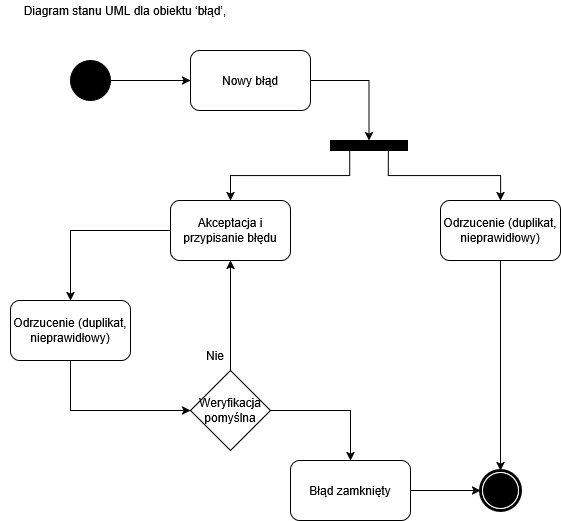

The diagram above was exported from draw.io. Its source (the exported page's mxGraphModel, read from the mxfile embedded in the PNG):
<mxGraphModel dx="1226" dy="644" grid="1" gridSize="10" guides="1" tooltips="1" connect="1" arrows="1" fold="1" page="1" pageScale="1" pageWidth="827" pageHeight="1169" math="0" shadow="0">
  <root>
    <mxCell id="0" />
    <mxCell id="1" parent="0" />
    <mxCell id="8oAj4yYOBYN-P4jchbGh-1" value="" style="edgeStyle=orthogonalEdgeStyle;rounded=0;orthogonalLoop=1;jettySize=auto;html=1;" edge="1" parent="1" source="8oAj4yYOBYN-P4jchbGh-2" target="8oAj4yYOBYN-P4jchbGh-4">
      <mxGeometry relative="1" as="geometry" />
    </mxCell>
    <mxCell id="8oAj4yYOBYN-P4jchbGh-2" value="" style="ellipse;whiteSpace=wrap;html=1;rounded=0;shadow=0;comic=0;labelBackgroundColor=none;strokeWidth=1;fillColor=#000000;fontFamily=Verdana;fontSize=12;align=center;" vertex="1" parent="1">
      <mxGeometry x="110" y="100" width="40" height="40" as="geometry" />
    </mxCell>
    <mxCell id="8oAj4yYOBYN-P4jchbGh-3" style="edgeStyle=orthogonalEdgeStyle;rounded=0;orthogonalLoop=1;jettySize=auto;html=1;exitX=1;exitY=0.5;exitDx=0;exitDy=0;entryX=0.5;entryY=1;entryDx=0;entryDy=0;" edge="1" parent="1" source="8oAj4yYOBYN-P4jchbGh-4" target="8oAj4yYOBYN-P4jchbGh-7">
      <mxGeometry relative="1" as="geometry" />
    </mxCell>
    <mxCell id="8oAj4yYOBYN-P4jchbGh-4" value="Nowy błąd" style="rounded=1;whiteSpace=wrap;html=1;" vertex="1" parent="1">
      <mxGeometry x="230" y="90" width="120" height="60" as="geometry" />
    </mxCell>
    <mxCell id="8oAj4yYOBYN-P4jchbGh-5" style="edgeStyle=orthogonalEdgeStyle;rounded=0;orthogonalLoop=1;jettySize=auto;html=1;exitX=0.75;exitY=0;exitDx=0;exitDy=0;entryX=0.5;entryY=0;entryDx=0;entryDy=0;" edge="1" parent="1" source="8oAj4yYOBYN-P4jchbGh-7" target="8oAj4yYOBYN-P4jchbGh-11">
      <mxGeometry relative="1" as="geometry" />
    </mxCell>
    <mxCell id="8oAj4yYOBYN-P4jchbGh-6" style="edgeStyle=orthogonalEdgeStyle;rounded=0;orthogonalLoop=1;jettySize=auto;html=1;exitX=0.25;exitY=0;exitDx=0;exitDy=0;entryX=0.5;entryY=0;entryDx=0;entryDy=0;" edge="1" parent="1" source="8oAj4yYOBYN-P4jchbGh-7" target="8oAj4yYOBYN-P4jchbGh-9">
      <mxGeometry relative="1" as="geometry" />
    </mxCell>
    <mxCell id="8oAj4yYOBYN-P4jchbGh-7" value="" style="whiteSpace=wrap;html=1;rounded=0;shadow=0;comic=0;labelBackgroundColor=none;strokeWidth=1;fillColor=#000000;fontFamily=Verdana;fontSize=12;align=center;rotation=-180;" vertex="1" parent="1">
      <mxGeometry x="370" y="180" width="77" height="10" as="geometry" />
    </mxCell>
    <mxCell id="8oAj4yYOBYN-P4jchbGh-8" style="edgeStyle=orthogonalEdgeStyle;rounded=0;orthogonalLoop=1;jettySize=auto;html=1;exitX=0.5;exitY=1;exitDx=0;exitDy=0;" edge="1" parent="1" source="8oAj4yYOBYN-P4jchbGh-9" target="8oAj4yYOBYN-P4jchbGh-20">
      <mxGeometry relative="1" as="geometry" />
    </mxCell>
    <mxCell id="8oAj4yYOBYN-P4jchbGh-9" value="Odrzucenie (duplikat, nieprawidłowy)" style="rounded=1;whiteSpace=wrap;html=1;" vertex="1" parent="1">
      <mxGeometry x="480" y="240" width="120" height="60" as="geometry" />
    </mxCell>
    <mxCell id="8oAj4yYOBYN-P4jchbGh-10" style="edgeStyle=orthogonalEdgeStyle;rounded=0;orthogonalLoop=1;jettySize=auto;html=1;exitX=0;exitY=0.5;exitDx=0;exitDy=0;entryX=0.5;entryY=0;entryDx=0;entryDy=0;" edge="1" parent="1" source="8oAj4yYOBYN-P4jchbGh-11" target="8oAj4yYOBYN-P4jchbGh-13">
      <mxGeometry relative="1" as="geometry" />
    </mxCell>
    <mxCell id="8oAj4yYOBYN-P4jchbGh-11" value="Akceptacja i przypisanie błędu" style="rounded=1;whiteSpace=wrap;html=1;" vertex="1" parent="1">
      <mxGeometry x="210" y="240" width="120" height="60" as="geometry" />
    </mxCell>
    <mxCell id="8oAj4yYOBYN-P4jchbGh-12" style="edgeStyle=orthogonalEdgeStyle;rounded=0;orthogonalLoop=1;jettySize=auto;html=1;exitX=0.5;exitY=1;exitDx=0;exitDy=0;entryX=0;entryY=0.5;entryDx=0;entryDy=0;" edge="1" parent="1" source="8oAj4yYOBYN-P4jchbGh-13" target="8oAj4yYOBYN-P4jchbGh-16">
      <mxGeometry relative="1" as="geometry" />
    </mxCell>
    <mxCell id="8oAj4yYOBYN-P4jchbGh-13" value="Odrzucenie (duplikat, nieprawidłowy)" style="rounded=1;whiteSpace=wrap;html=1;" vertex="1" parent="1">
      <mxGeometry x="50" y="340" width="120" height="60" as="geometry" />
    </mxCell>
    <mxCell id="8oAj4yYOBYN-P4jchbGh-14" style="edgeStyle=orthogonalEdgeStyle;rounded=0;orthogonalLoop=1;jettySize=auto;html=1;exitX=0.5;exitY=0;exitDx=0;exitDy=0;entryX=0.5;entryY=1;entryDx=0;entryDy=0;" edge="1" parent="1" source="8oAj4yYOBYN-P4jchbGh-16" target="8oAj4yYOBYN-P4jchbGh-11">
      <mxGeometry relative="1" as="geometry" />
    </mxCell>
    <mxCell id="8oAj4yYOBYN-P4jchbGh-15" style="edgeStyle=orthogonalEdgeStyle;rounded=0;orthogonalLoop=1;jettySize=auto;html=1;exitX=1;exitY=0.5;exitDx=0;exitDy=0;" edge="1" parent="1" source="8oAj4yYOBYN-P4jchbGh-16" target="8oAj4yYOBYN-P4jchbGh-19">
      <mxGeometry relative="1" as="geometry" />
    </mxCell>
    <mxCell id="8oAj4yYOBYN-P4jchbGh-16" value="Weryfikacja pomyślna" style="rhombus;whiteSpace=wrap;html=1;" vertex="1" parent="1">
      <mxGeometry x="230" y="410" width="80" height="80" as="geometry" />
    </mxCell>
    <mxCell id="8oAj4yYOBYN-P4jchbGh-17" value="Nie" style="text;html=1;align=center;verticalAlign=middle;whiteSpace=wrap;rounded=0;" vertex="1" parent="1">
      <mxGeometry x="240" y="380" width="30" height="30" as="geometry" />
    </mxCell>
    <mxCell id="8oAj4yYOBYN-P4jchbGh-18" style="edgeStyle=orthogonalEdgeStyle;rounded=0;orthogonalLoop=1;jettySize=auto;html=1;exitX=1;exitY=0.5;exitDx=0;exitDy=0;entryX=0;entryY=0.5;entryDx=0;entryDy=0;" edge="1" parent="1" source="8oAj4yYOBYN-P4jchbGh-19" target="8oAj4yYOBYN-P4jchbGh-20">
      <mxGeometry relative="1" as="geometry" />
    </mxCell>
    <mxCell id="8oAj4yYOBYN-P4jchbGh-19" value="Błąd zamknięty" style="rounded=1;whiteSpace=wrap;html=1;" vertex="1" parent="1">
      <mxGeometry x="330" y="500" width="120" height="60" as="geometry" />
    </mxCell>
    <mxCell id="8oAj4yYOBYN-P4jchbGh-20" value="" style="shape=mxgraph.bpmn.shape;html=1;verticalLabelPosition=bottom;labelBackgroundColor=#ffffff;verticalAlign=top;perimeter=ellipsePerimeter;outline=end;symbol=terminate;rounded=0;shadow=0;comic=0;strokeWidth=1;fontFamily=Verdana;fontSize=12;align=center;" vertex="1" parent="1">
      <mxGeometry x="520" y="510" width="40" height="40" as="geometry" />
    </mxCell>
    <mxCell id="8oAj4yYOBYN-P4jchbGh-21" value="Diagram stanu UML dla obiektu ‘błąd’," style="text;html=1;align=center;verticalAlign=middle;whiteSpace=wrap;rounded=0;" vertex="1" parent="1">
      <mxGeometry x="40" y="40" width="250" height="20" as="geometry" />
    </mxCell>
  </root>
</mxGraphModel>